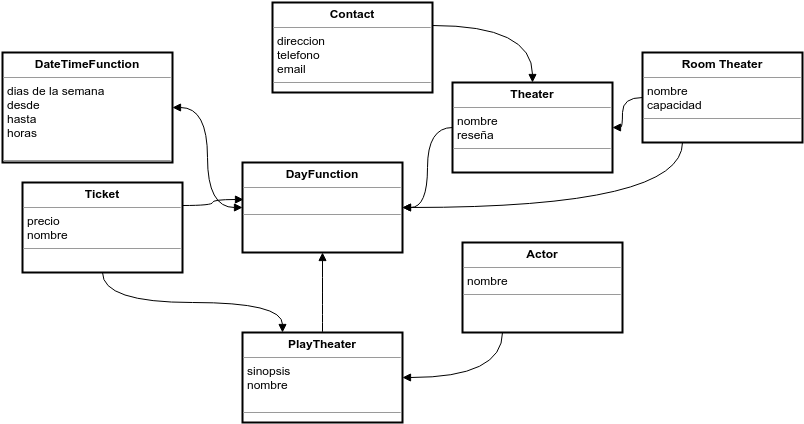

The diagram above was exported from draw.io. Its source (the exported page's mxGraphModel, read from the mxfile embedded in the PNG):
<mxGraphModel dx="1645" dy="1653" grid="1" gridSize="10" guides="1" tooltips="1" connect="1" arrows="1" fold="1" page="1" pageScale="1" pageWidth="826" pageHeight="1169" background="#ffffff" math="0" shadow="0">
  <root>
    <mxCell id="0" />
    <mxCell id="1" parent="0" />
    <mxCell id="652512de86a6affc-21" style="edgeStyle=orthogonalEdgeStyle;curved=1;html=1;exitX=0.5;exitY=0;entryX=0.5;entryY=1;startArrow=none;startFill=0;endArrow=block;endFill=1;jettySize=auto;orthogonalLoop=1;strokeColor=#000000;strokeWidth=1;fontFamily=Helvetica;fontColor=#000000;" edge="1" parent="1" source="652512de86a6affc-1" target="652512de86a6affc-2">
      <mxGeometry relative="1" as="geometry" />
    </mxCell>
    <mxCell id="652512de86a6affc-1" value="&lt;p style=&quot;margin: 0px ; margin-top: 4px ; text-align: center&quot;&gt;&lt;b&gt;PlayTheater&lt;/b&gt;&lt;br&gt;&lt;/p&gt;&lt;hr size=&quot;1&quot;&gt;&lt;p style=&quot;margin: 0px ; margin-left: 4px&quot;&gt;sinopsis&lt;/p&gt;&lt;p style=&quot;margin: 0px ; margin-left: 4px&quot;&gt;nombre&lt;/p&gt;&lt;p style=&quot;margin: 0px ; margin-left: 4px&quot;&gt;&lt;br&gt;&lt;/p&gt;&lt;hr size=&quot;1&quot;&gt;&lt;p style=&quot;margin: 0px ; margin-left: 4px&quot;&gt;&lt;br&gt;&lt;/p&gt;" style="verticalAlign=top;align=left;overflow=fill;fontSize=12;fontFamily=Helvetica;html=1;strokeWidth=2;" vertex="1" parent="1">
      <mxGeometry x="240" y="330" width="160" height="90" as="geometry" />
    </mxCell>
    <mxCell id="652512de86a6affc-2" value="&lt;p style=&quot;margin: 0px ; margin-top: 4px ; text-align: center&quot;&gt;&lt;b&gt;DayFunction&lt;/b&gt;&lt;/p&gt;&lt;hr size=&quot;1&quot;&gt;&lt;p style=&quot;margin: 0px ; margin-left: 4px&quot;&gt;&lt;br&gt;&lt;/p&gt;&lt;hr size=&quot;1&quot;&gt;&lt;p style=&quot;margin: 0px ; margin-left: 4px&quot;&gt;&lt;br&gt;&lt;/p&gt;" style="verticalAlign=top;align=left;overflow=fill;fontSize=12;fontFamily=Helvetica;html=1;strokeWidth=2;" vertex="1" parent="1">
      <mxGeometry x="240" y="160" width="160" height="90" as="geometry" />
    </mxCell>
    <mxCell id="652512de86a6affc-9" style="edgeStyle=orthogonalEdgeStyle;curved=1;html=1;exitX=0;exitY=0.5;startArrow=none;startFill=0;endArrow=block;endFill=1;jettySize=auto;orthogonalLoop=1;strokeColor=#000000;strokeWidth=1;fontFamily=Helvetica;fontColor=#000000;" edge="1" parent="1" source="652512de86a6affc-3" target="652512de86a6affc-2">
      <mxGeometry relative="1" as="geometry" />
    </mxCell>
    <mxCell id="652512de86a6affc-3" value="&lt;p style=&quot;margin: 0px ; margin-top: 4px ; text-align: center&quot;&gt;&lt;b&gt;Theater&lt;/b&gt;&lt;/p&gt;&lt;hr size=&quot;1&quot;&gt;&lt;p style=&quot;margin: 0px ; margin-left: 4px&quot;&gt;nombre&lt;/p&gt;&lt;p style=&quot;margin: 0px ; margin-left: 4px&quot;&gt;reseña&lt;/p&gt;&lt;hr size=&quot;1&quot;&gt;&lt;p style=&quot;margin: 0px ; margin-left: 4px&quot;&gt;&lt;br&gt;&lt;/p&gt;" style="verticalAlign=top;align=left;overflow=fill;fontSize=12;fontFamily=Helvetica;html=1;strokeWidth=2;" vertex="1" parent="1">
      <mxGeometry x="450" y="80" width="160" height="90" as="geometry" />
    </mxCell>
    <mxCell id="652512de86a6affc-10" style="edgeStyle=orthogonalEdgeStyle;curved=1;html=1;exitX=0.25;exitY=1;entryX=1;entryY=0.5;startArrow=none;startFill=0;endArrow=block;endFill=1;jettySize=auto;orthogonalLoop=1;strokeColor=#000000;strokeWidth=1;fontFamily=Helvetica;fontColor=#000000;" edge="1" parent="1" source="652512de86a6affc-4" target="652512de86a6affc-2">
      <mxGeometry relative="1" as="geometry" />
    </mxCell>
    <mxCell id="652512de86a6affc-11" style="edgeStyle=orthogonalEdgeStyle;curved=1;html=1;exitX=0;exitY=0.5;startArrow=none;startFill=0;endArrow=block;endFill=1;jettySize=auto;orthogonalLoop=1;strokeColor=#000000;strokeWidth=1;fontFamily=Helvetica;fontColor=#000000;" edge="1" parent="1" source="652512de86a6affc-4" target="652512de86a6affc-3">
      <mxGeometry relative="1" as="geometry" />
    </mxCell>
    <mxCell id="652512de86a6affc-4" value="&lt;p style=&quot;margin: 0px ; margin-top: 4px ; text-align: center&quot;&gt;&lt;b&gt;Room Theater&lt;/b&gt;&lt;/p&gt;&lt;hr size=&quot;1&quot;&gt;&lt;p style=&quot;margin: 0px ; margin-left: 4px&quot;&gt;nombre&lt;/p&gt;&lt;p style=&quot;margin: 0px ; margin-left: 4px&quot;&gt;capacidad&lt;/p&gt;&lt;hr size=&quot;1&quot;&gt;&lt;p style=&quot;margin: 0px ; margin-left: 4px&quot;&gt;&lt;br&gt;&lt;/p&gt;" style="verticalAlign=top;align=left;overflow=fill;fontSize=12;fontFamily=Helvetica;html=1;strokeWidth=2;" vertex="1" parent="1">
      <mxGeometry x="640" y="50" width="160" height="90" as="geometry" />
    </mxCell>
    <mxCell id="652512de86a6affc-16" style="edgeStyle=orthogonalEdgeStyle;curved=1;html=1;exitX=0.5;exitY=1;entryX=0.25;entryY=0;startArrow=none;startFill=0;endArrow=block;endFill=1;jettySize=auto;orthogonalLoop=1;strokeColor=#000000;strokeWidth=1;fontFamily=Helvetica;fontColor=#000000;" edge="1" parent="1" source="652512de86a6affc-5" target="652512de86a6affc-1">
      <mxGeometry relative="1" as="geometry" />
    </mxCell>
    <mxCell id="652512de86a6affc-17" style="edgeStyle=orthogonalEdgeStyle;curved=1;html=1;exitX=1;exitY=0.25;entryX=0.006;entryY=0.411;entryPerimeter=0;startArrow=none;startFill=0;endArrow=block;endFill=1;jettySize=auto;orthogonalLoop=1;strokeColor=#000000;strokeWidth=1;fontFamily=Helvetica;fontColor=#000000;" edge="1" parent="1" source="652512de86a6affc-5" target="652512de86a6affc-2">
      <mxGeometry relative="1" as="geometry" />
    </mxCell>
    <mxCell id="652512de86a6affc-5" value="&lt;p style=&quot;margin: 0px ; margin-top: 4px ; text-align: center&quot;&gt;&lt;b&gt;Ticket&lt;/b&gt;&lt;/p&gt;&lt;hr size=&quot;1&quot;&gt;&lt;p style=&quot;margin: 0px ; margin-left: 4px&quot;&gt;precio&lt;/p&gt;&lt;p style=&quot;margin: 0px ; margin-left: 4px&quot;&gt;nombre&lt;/p&gt;&lt;hr size=&quot;1&quot;&gt;&lt;p style=&quot;margin: 0px ; margin-left: 4px&quot;&gt;&lt;br&gt;&lt;/p&gt;" style="verticalAlign=top;align=left;overflow=fill;fontSize=12;fontFamily=Helvetica;html=1;strokeWidth=2;" vertex="1" parent="1">
      <mxGeometry x="20" y="180" width="160" height="90" as="geometry" />
    </mxCell>
    <mxCell id="652512de86a6affc-12" style="edgeStyle=orthogonalEdgeStyle;curved=1;html=1;exitX=1;exitY=0.25;entryX=0.5;entryY=0;startArrow=none;startFill=0;endArrow=block;endFill=1;jettySize=auto;orthogonalLoop=1;strokeColor=#000000;strokeWidth=1;fontFamily=Helvetica;fontColor=#000000;" edge="1" parent="1" source="652512de86a6affc-6" target="652512de86a6affc-3">
      <mxGeometry relative="1" as="geometry" />
    </mxCell>
    <mxCell id="652512de86a6affc-6" value="&lt;p style=&quot;margin: 0px ; margin-top: 4px ; text-align: center&quot;&gt;&lt;b&gt;Contact&lt;/b&gt;&lt;/p&gt;&lt;hr size=&quot;1&quot;&gt;&lt;p style=&quot;margin: 0px ; margin-left: 4px&quot;&gt;direccion&lt;/p&gt;&lt;p style=&quot;margin: 0px ; margin-left: 4px&quot;&gt;telefono&lt;/p&gt;&lt;p style=&quot;margin: 0px ; margin-left: 4px&quot;&gt;email&lt;/p&gt;&lt;hr size=&quot;1&quot;&gt;&lt;p style=&quot;margin: 0px ; margin-left: 4px&quot;&gt;&lt;br&gt;&lt;/p&gt;" style="verticalAlign=top;align=left;overflow=fill;fontSize=12;fontFamily=Helvetica;html=1;strokeWidth=2;" vertex="1" parent="1">
      <mxGeometry x="270" width="160" height="90" as="geometry" />
    </mxCell>
    <mxCell id="652512de86a6affc-20" style="edgeStyle=orthogonalEdgeStyle;curved=1;html=1;exitX=1;exitY=0.5;startArrow=block;startFill=1;endArrow=block;endFill=1;jettySize=auto;orthogonalLoop=1;strokeColor=#000000;strokeWidth=1;fontFamily=Helvetica;fontColor=#000000;" edge="1" parent="1" source="652512de86a6affc-7" target="652512de86a6affc-2">
      <mxGeometry relative="1" as="geometry" />
    </mxCell>
    <mxCell id="652512de86a6affc-7" value="&lt;p style=&quot;margin: 0px ; margin-top: 4px ; text-align: center&quot;&gt;&lt;b&gt;DateTimeFunction&lt;/b&gt;&lt;/p&gt;&lt;hr size=&quot;1&quot;&gt;&lt;p style=&quot;margin: 0px ; margin-left: 4px&quot;&gt;dias de la semana&lt;/p&gt;&lt;p style=&quot;margin: 0px ; margin-left: 4px&quot;&gt;desde&lt;/p&gt;&lt;p style=&quot;margin: 0px ; margin-left: 4px&quot;&gt;hasta&lt;/p&gt;&lt;p style=&quot;margin: 0px ; margin-left: 4px&quot;&gt;horas&lt;/p&gt;&lt;p style=&quot;margin: 0px ; margin-left: 4px&quot;&gt;&lt;br&gt;&lt;/p&gt;&lt;hr size=&quot;1&quot;&gt;&lt;p style=&quot;margin: 0px ; margin-left: 4px&quot;&gt;&lt;br&gt;&lt;/p&gt;" style="verticalAlign=top;align=left;overflow=fill;fontSize=12;fontFamily=Helvetica;html=1;strokeWidth=2;" vertex="1" parent="1">
      <mxGeometry y="50" width="170" height="110" as="geometry" />
    </mxCell>
    <mxCell id="652512de86a6affc-15" style="edgeStyle=orthogonalEdgeStyle;curved=1;html=1;exitX=0.25;exitY=1;entryX=1;entryY=0.5;startArrow=none;startFill=0;endArrow=block;endFill=1;jettySize=auto;orthogonalLoop=1;strokeColor=#000000;strokeWidth=1;fontFamily=Helvetica;fontColor=#000000;" edge="1" parent="1" source="652512de86a6affc-13" target="652512de86a6affc-1">
      <mxGeometry relative="1" as="geometry" />
    </mxCell>
    <mxCell id="652512de86a6affc-13" value="&lt;p style=&quot;margin: 0px ; margin-top: 4px ; text-align: center&quot;&gt;&lt;b&gt;Actor&lt;/b&gt;&lt;/p&gt;&lt;hr size=&quot;1&quot;&gt;&lt;p style=&quot;margin: 0px ; margin-left: 4px&quot;&gt;nombre&lt;/p&gt;&lt;hr size=&quot;1&quot;&gt;&lt;p style=&quot;margin: 0px ; margin-left: 4px&quot;&gt;&lt;br&gt;&lt;/p&gt;" style="verticalAlign=top;align=left;overflow=fill;fontSize=12;fontFamily=Helvetica;html=1;strokeWidth=2;" vertex="1" parent="1">
      <mxGeometry x="460" y="240" width="160" height="90" as="geometry" />
    </mxCell>
  </root>
</mxGraphModel>